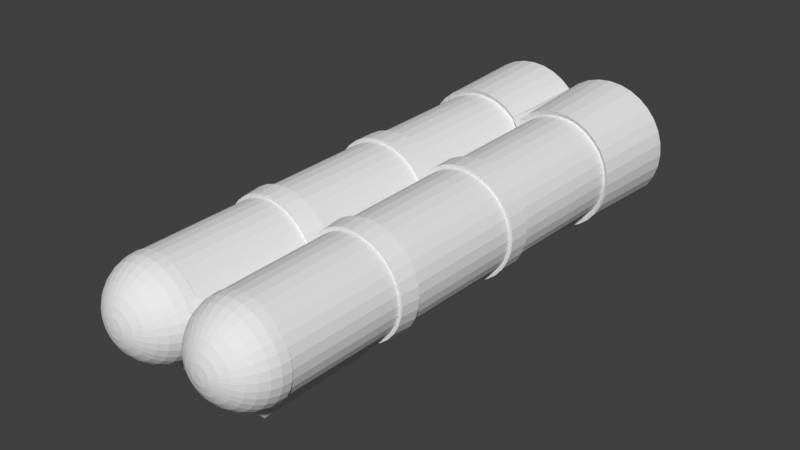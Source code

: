 # Source: Barrles_shotgun_Work_in_progress.blend  (saved by Blender 2.78.0; exported with 4.5.12 LTS)
import bpy
from mathutils import Matrix  # noqa: F401  (used for matrix-valued properties, if any)

bpy.ops.wm.read_factory_settings(use_empty=True)
scene = bpy.context.scene
scene.name = 'Scene'

# ---- collections
col_collection_1 = bpy.data.collections.new('Collection 1'); scene.collection.children.link(col_collection_1)

# ---- world
world_world = bpy.data.worlds.new('World'); scene.world = world_world
world_world.color = (0.05088, 0.05088, 0.05088)
world_world.use_sun_shadow = False
world_world.sun_shadow_jitter_overblur = 0.0
world_world.cycles.sampling_method = 'MANUAL'

# ---- meshes
me_cylinder = bpy.data.meshes.new('Cylinder')
me_cylinder.from_pydata([(0.9084, 1.133, -4.966), (0.9183, 0.895, 4.821), (1.13, 1.111, -4.966), (1.093, 0.8778, 4.821), (1.343, 1.046, -4.966), (1.26, 0.8269, 4.821), (1.539, 0.9412, -4.966), (1.415, 0.7443, 4.821), (1.711, 0.8, -4.966), (1.55, 0.6332, 4.821), (1.852, 0.628, -4.967), (1.662, 0.4977, 4.82), (1.957, 0.4317, -4.967), (1.744, 0.3432, 4.82), (2.022, 0.2187, -4.967), (1.795, 0.1755, 4.82), (2.044, -0.002749, -4.968), (1.812, 0.001115, 4.82), (2.022, -0.2242, -4.968), (1.795, -0.1733, 4.819), (1.957, -0.4372, -4.969), (1.744, -0.341, 4.819), (1.852, -0.6335, -4.969), (1.662, -0.4955, 4.819), (1.711, -0.8055, -4.969), (1.55, -0.6309, 4.818), (1.539, -0.9467, -4.97), (1.415, -0.7421, 4.818), (1.343, -1.052, -4.97), (1.26, -0.8247, 4.818), (1.13, -1.116, -4.97), (1.093, -0.8756, 4.818), (0.9084, -1.138, -4.97), (0.9183, -0.8928, 4.818), (0.687, -1.116, -4.97), (0.7439, -0.8756, 4.818), (0.474, -1.052, -4.97), (0.5762, -0.8247, 4.818), (0.2777, -0.9467, -4.97), (0.4217, -0.7421, 4.818), (0.1057, -0.8055, -4.969), (0.2863, -0.6309, 4.818), (0.0, -0.6335, -4.969), (0.1751, -0.4955, 4.819), (0.0, -0.4372, -4.969), (0.0, -0.341, 4.819), (0.0, 0.4317, -4.967), (0.0, 0.3432, 4.82), (0.0, 0.628, -4.967), (0.1751, 0.4977, 4.82), (0.1057, 0.8, -4.966), (0.2863, 0.6332, 4.821), (0.2777, 0.9412, -4.966), (0.4217, 0.7443, 4.821), (0.474, 1.046, -4.966), (0.5762, 0.8269, 4.821), (0.687, 1.111, -4.966), (0.7439, 0.8778, 4.821), (0.9196, 0.9305, -4.835), (0.9233, 0.7784, 4.838), (1.102, 0.9126, -4.835), (1.075, 0.7634, 4.838), (1.277, 0.8595, -4.836), (1.221, 0.7192, 4.838), (1.438, 0.7732, -4.836), (1.355, 0.6474, 4.838), (1.58, 0.6572, -4.836), (1.473, 0.5507, 4.838), (1.696, 0.5157, -4.836), (1.57, 0.433, 4.837), (1.782, 0.3544, -4.837), (1.641, 0.2986, 4.837), (1.835, 0.1793, -4.837), (1.686, 0.1528, 4.837), (1.853, -0.002749, -4.837), (1.7, 0.001181, 4.836), (1.835, -0.1848, -4.838), (1.686, -0.1504, 4.836), (1.782, -0.3599, -4.838), (1.641, -0.2962, 4.836), (1.696, -0.5212, -4.839), (1.57, -0.4306, 4.835), (1.58, -0.6627, -4.839), (1.473, -0.5484, 4.835), (1.438, -0.7787, -4.839), (1.355, -0.645, 4.835), (1.277, -0.865, -4.839), (1.221, -0.7168, 4.835), (1.102, -0.9181, -4.84), (1.075, -0.7611, 4.835), (0.9196, -0.936, -4.84), (0.9233, -0.776, 4.835), (0.7375, -0.9181, -4.84), (0.7717, -0.7611, 4.835), (0.5625, -0.865, -4.839), (0.6259, -0.7168, 4.835), (0.4011, -0.7787, -4.839), (0.4915, -0.645, 4.835), (0.2597, -0.6627, -4.839), (0.3738, -0.5484, 4.835), (0.132, -0.5212, -4.839), (0.2771, -0.4306, 4.835), (0.08138, -0.3599, -4.838), (0.2128, -0.2962, 4.836), (0.08138, 0.3544, -4.837), (0.2128, 0.2986, 4.837), (0.132, 0.5157, -4.836), (0.2771, 0.433, 4.837), (0.2597, 0.6572, -4.836), (0.3738, 0.5507, 4.838), (0.4011, 0.7732, -4.836), (0.4916, 0.6474, 4.838), (0.5625, 0.8595, -4.836), (0.6259, 0.7192, 4.838), (0.7375, 0.9126, -4.835), (0.7717, 0.7634, 4.838), (0.1708, -0.1568, 4.836), (0.1517, -8.552e-05, 4.836), (0.1727, 0.1719, 4.836), (0.0332, 0.2007, -4.837), (0.01499, -0.005815, -4.836), (0.0309, -0.1917, -4.836), (0.912, 1.049, -3.238), (1.117, 1.029, -3.238), (1.314, 0.9694, -3.238), (1.496, 0.8723, -3.238), (1.656, 0.7415, -3.239), (1.786, 0.5821, -3.239), (1.884, 0.4004, -3.239), (1.943, 0.2031, -3.24), (1.964, -0.002054, -3.24), (1.943, -0.2072, -3.24), (1.884, -0.4045, -3.241), (1.786, -0.5863, -3.241), (1.656, -0.7456, -3.241), (1.496, -0.8764, -3.242), (1.314, -0.9735, -3.242), (1.117, -1.033, -3.242), (0.912, -1.054, -3.242), (0.7069, -1.033, -3.242), (0.5096, -0.9735, -3.242), (0.3278, -0.8764, -3.242), (0.1685, -0.7456, -3.241), (0.03771, -0.5863, -3.241), (0.0, -0.4045, -3.241), (0.0, 0.4004, -3.239), (0.03771, 0.5821, -3.239), (0.1685, 0.7415, -3.239), (0.3278, 0.8723, -3.238), (0.5096, 0.9694, -3.238), (0.7069, 1.029, -3.238), (0.9142, 0.9991, -0.2224), (1.109, 0.9799, -0.2224), (1.297, 0.923, -0.2225), (1.47, 0.8306, -0.2227), (1.621, 0.7062, -0.2229), (1.746, 0.5547, -0.2232), (1.838, 0.3818, -0.2236), (1.895, 0.1942, -0.2239), (1.914, -0.0008682, -0.2243), (1.895, -0.196, -0.2247), (1.838, -0.3836, -0.225), (1.746, -0.5564, -0.2253), (1.621, -0.708, -0.2256), (1.47, -0.8323, -0.2259), (1.297, -0.9247, -0.226), (1.109, -0.9817, -0.2261), (0.9142, -1.001, -0.2262), (0.7191, -0.9817, -0.2261), (0.5316, -0.9247, -0.226), (0.3587, -0.8323, -0.2259), (0.2071, -0.708, -0.2256), (0.08277, -0.5564, -0.2253), (0.0, -0.3836, -0.225), (0.0, 0.3818, -0.2236), (0.08277, 0.5547, -0.2232), (0.2071, 0.7062, -0.2229), (0.3587, 0.8306, -0.2227), (0.5316, 0.923, -0.2225), (0.7191, 0.9799, -0.2224), (0.8968, 1.249, -5.047), (1.141, 1.225, -5.047), (1.127, 1.136, -3.156), (1.376, 1.154, -5.047), (1.345, 1.07, -3.157), (1.592, 1.038, -5.047), (1.545, 0.9624, -3.157), (1.782, 0.8827, -5.047), (1.721, 0.8181, -3.157), (1.938, 0.6929, -5.048), (1.865, 0.6424, -3.157), (2.054, 0.4764, -5.048), (1.972, 0.4419, -3.158), (2.125, 0.2415, -5.049), (2.038, 0.2243, -3.158), (2.149, -0.002749, -5.049), (2.061, -0.00199, -3.159), (2.125, -0.247, -5.049), (2.038, -0.2283, -3.159), (2.054, -0.4819, -5.05), (1.972, -0.4458, -3.159), (1.938, -0.6984, -5.05), (1.865, -0.6464, -3.16), (1.782, -0.8882, -5.051), (1.721, -0.8221, -3.16), (1.592, -1.044, -5.051), (1.545, -0.9663, -3.16), (1.376, -1.16, -5.051), (1.345, -1.074, -3.161), (1.141, -1.231, -5.051), (1.127, -1.14, -3.161), (0.8968, -1.255, -5.051), (0.9007, -1.162, -3.161), (0.6525, -1.231, -5.051), (0.6744, -1.14, -3.161), (0.4176, -1.16, -5.051), (0.4569, -1.074, -3.161), (0.2011, -1.044, -5.051), (0.2564, -0.9663, -3.16), (0.01133, -0.8882, -5.051), (0.0806, -0.8221, -3.16), (0.0, -0.6984, -5.05), (0.0, -0.6464, -3.16), (0.0, -0.4819, -5.05), (0.0, -0.4458, -3.159), (0.0, 0.4419, -3.158), (0.0, 0.4764, -5.048), (0.0, 0.6929, -5.048), (0.0, 0.6424, -3.157), (0.01134, 0.8827, -5.047), (0.0806, 0.8181, -3.157), (0.2011, 1.038, -5.047), (0.2564, 0.9624, -3.157), (0.4176, 1.154, -5.047), (0.4569, 1.07, -3.157), (0.6525, 1.225, -5.047), (0.6744, 1.136, -3.156), (0.9007, 1.158, -3.156), (1.11, 0.9864, -0.6186), (1.299, 0.9291, -0.6187), (1.473, 0.8361, -0.6189), (1.626, 0.7109, -0.6192), (1.751, 0.5583, -0.6194), (1.844, 0.3843, -0.6198), (1.901, 0.1954, -0.6201), (1.921, -0.001024, -0.6205), (1.901, -0.1974, -0.6209), (1.844, -0.3863, -0.6212), (1.751, -0.5604, -0.6216), (1.626, -0.7129, -0.6219), (1.473, -0.8381, -0.6221), (1.299, -0.9312, -0.6223), (1.11, -0.9885, -0.6224), (0.9139, -1.008, -0.6224), (0.7175, -0.9885, -0.6224), (0.5287, -0.9312, -0.6223), (0.3546, -0.8381, -0.6221), (0.2021, -0.7129, -0.6219), (0.07685, -0.5604, -0.6216), (0.0, -0.3863, -0.6212), (0.0, 0.3843, -0.6198), (0.07685, 0.5583, -0.6194), (0.2021, 0.7109, -0.6192), (0.3546, 0.8361, -0.6189), (0.5287, 0.9291, -0.6187), (0.7175, 0.9864, -0.6186), (0.9139, 1.006, -0.6186), (0.9105, 1.08, -0.633), (0.9109, 1.072, -0.2077), (0.0, -0.4116, -0.2105), (0.0, 0.4099, -0.209), (0.7015, 1.052, -0.2078), (0.5001, 0.9908, -0.2079), (0.3146, 0.8916, -0.2081), (0.1519, 0.7581, -0.2083), (0.01843, 0.5954, -0.2086), (0.01842, -0.5972, -0.2109), (0.1519, -0.7598, -0.2112), (0.3146, -0.8933, -0.2115), (0.5001, -0.9925, -0.2116), (0.7015, -1.054, -0.2118), (0.9109, -1.074, -0.2118), (1.12, -1.054, -0.2118), (1.322, -0.9925, -0.2116), (1.507, -0.8933, -0.2115), (1.67, -0.7598, -0.2112), (1.803, -0.5972, -0.2109), (1.902, -0.4116, -0.2105), (1.964, -0.2103, -0.2102), (1.984, -0.0008568, -0.2098), (1.964, 0.2085, -0.2094), (1.902, 0.4099, -0.209), (1.803, 0.5954, -0.2086), (1.67, 0.7581, -0.2083), (1.507, 0.8916, -0.2081), (1.322, 0.9908, -0.2079), (1.12, 1.052, -0.2078), (1.121, 1.059, -0.633), (1.324, 0.9973, -0.6331), (1.511, 0.8974, -0.6333), (1.675, 0.7631, -0.6336), (1.809, 0.5993, -0.6339), (1.909, 0.4125, -0.6342), (1.97, 0.2098, -0.6346), (1.991, -0.001024, -0.635), (1.97, -0.2118, -0.6354), (1.909, -0.4145, -0.6358), (1.809, -0.6014, -0.6362), (1.675, -0.7651, -0.6365), (1.511, -0.8995, -0.6367), (1.324, -0.9994, -0.6369), (1.121, -1.061, -0.637), (0.9105, -1.082, -0.6371), (0.6997, -1.061, -0.637), (0.497, -0.9994, -0.6369), (0.3102, -0.8995, -0.6367), (0.1465, -0.7651, -0.6365), (0.01207, -0.6014, -0.6362), (0.0, -0.4145, -0.6358), (0.0, 0.4125, -0.6342), (0.01207, 0.5993, -0.6339), (0.1465, 0.7631, -0.6336), (0.3102, 0.8975, -0.6333), (0.497, 0.9973, -0.6331), (0.6997, 1.059, -0.633), (0.9157, 0.9627, 2.225), (0.917, 0.9273, 2.57), (1.098, 0.9095, 2.57), (1.103, 0.9442, 2.225), (1.272, 0.8567, 2.57), (1.284, 0.8894, 2.225), (1.432, 0.7711, 2.57), (1.45, 0.8005, 2.225), (1.573, 0.6557, 2.57), (1.596, 0.6808, 2.225), (1.688, 0.5153, 2.57), (1.716, 0.5349, 2.225), (1.774, 0.355, 2.57), (1.805, 0.3685, 2.225), (1.826, 0.181, 2.57), (1.86, 0.1879, 2.225), (1.844, 0.0001619, 2.57), (1.878, 0.0001638, 2.225), (1.826, -0.1807, 2.57), (1.86, -0.1876, 2.225), (1.774, -0.3546, 2.57), (1.805, -0.3682, 2.225), (1.688, -0.5149, 2.57), (1.716, -0.5346, 2.225), (1.573, -0.6554, 2.57), (1.596, -0.6804, 2.225), (1.432, -0.7707, 2.57), (1.45, -0.8001, 2.225), (1.272, -0.8564, 2.57), (1.284, -0.8891, 2.225), (1.098, -0.9092, 2.57), (1.103, -0.9439, 2.225), (0.917, -0.927, 2.57), (0.9157, -0.9624, 2.225), (0.7362, -0.9092, 2.57), (0.7279, -0.9439, 2.225), (0.5622, -0.8564, 2.57), (0.5473, -0.8891, 2.225), (0.4019, -0.7707, 2.57), (0.3809, -0.8001, 2.225), (0.2615, -0.6554, 2.57), (0.2351, -0.6804, 2.225), (0.1461, -0.5149, 2.57), (0.1154, -0.5346, 2.225), (0.0, -0.3546, 2.57), (0.0, -0.3682, 2.225), (0.0, 0.355, 2.57), (0.0, 0.3685, 2.225), (0.1461, 0.5153, 2.57), (0.1154, 0.5349, 2.225), (0.2615, 0.6557, 2.57), (0.2351, 0.6808, 2.225), (0.4019, 0.7711, 2.57), (0.3809, 0.8005, 2.225), (0.5622, 0.8567, 2.57), (0.5473, 0.8894, 2.225), (0.7362, 0.9095, 2.57), (0.7279, 0.9442, 2.225), (1.272, -0.8564, 2.57), (1.284, -0.8891, 2.225), (1.098, -0.9092, 2.57), (1.103, -0.9439, 2.225), (0.914, 1.03, 2.213), (0.9155, 0.9922, 2.583), (1.109, 0.9731, 2.583), (1.115, 1.01, 2.213), (1.295, 0.9166, 2.583), (1.308, 0.9516, 2.213), (1.467, 0.825, 2.583), (1.486, 0.8564, 2.213), (1.617, 0.7016, 2.583), (1.642, 0.7284, 2.213), (1.74, 0.5513, 2.583), (1.77, 0.5723, 2.213), (1.832, 0.3798, 2.583), (1.865, 0.3943, 2.213), (1.888, 0.1937, 2.583), (1.924, 0.2011, 2.213), (1.907, 0.0001618, 2.583), (1.944, 0.0001639, 2.213), (1.888, -0.1934, 2.583), (1.924, -0.2007, 2.213), (1.832, -0.3795, 2.583), (1.865, -0.3939, 2.213), (1.74, -0.551, 2.583), (1.77, -0.572, 2.213), (1.617, -0.7013, 2.583), (1.642, -0.728, 2.213), (1.467, -0.8247, 2.583), (1.486, -0.8561, 2.213), (1.295, -0.9163, 2.583), (1.308, -0.9513, 2.213), (1.109, -0.9728, 2.583), (1.115, -1.01, 2.213), (0.9155, -0.9918, 2.583), (0.914, -1.03, 2.213), (0.722, -0.9728, 2.583), (0.7131, -1.01, 2.213), (0.5359, -0.9163, 2.583), (0.5199, -0.9513, 2.213), (0.3644, -0.8247, 2.583), (0.3419, -0.8561, 2.213), (0.214, -0.7013, 2.583), (0.1858, -0.728, 2.213), (0.09068, -0.551, 2.583), (0.05776, -0.572, 2.213), (0.0, -0.3795, 2.583), (0.0, -0.3939, 2.213), (0.0, 0.3798, 2.583), (0.0, 0.3943, 2.213), (0.09068, 0.5513, 2.583), (0.05776, 0.5723, 2.213), (0.2141, 0.7016, 2.583), (0.1858, 0.7284, 2.213), (0.3644, 0.825, 2.583), (0.3419, 0.8564, 2.213), (0.5359, 0.9166, 2.583), (0.5199, 0.9516, 2.213), (0.722, 0.9731, 2.583), (0.7131, 1.01, 2.213), (1.295, -0.9163, 2.583), (1.308, -0.9513, 2.213), (1.109, -0.9728, 2.583), (1.115, -1.01, 2.213), (0.0, -1.483, 2.261), (0.0, -1.469, 4.509), (0.8193, -1.483, 2.261), (0.8193, -1.469, 4.509), (0.0, -1.067, -0.2102), (0.9563, 0.1726, 5.726), (0.9896, 0.3398, 5.674), (1.02, 0.4938, 5.59), (1.047, 0.6289, 5.477), (1.069, 0.7397, 5.339), (1.086, 0.822, 5.182), (1.096, 0.8726, 5.011), (1.099, 0.8896, 4.834), (0.9896, 0.1625, 5.726), (1.055, 0.32, 5.674), (1.115, 0.4651, 5.59), (1.168, 0.5923, 5.477), (1.211, 0.6967, 5.339), (1.243, 0.7742, 5.182), (1.263, 0.8219, 5.011), (1.27, 0.8379, 4.834), (1.02, 0.1461, 5.726), (1.115, 0.2878, 5.674), (1.202, 0.4184, 5.59), (1.279, 0.5329, 5.477), (1.342, 0.6268, 5.339), (1.388, 0.6966, 5.182), (1.417, 0.7395, 5.011), (1.427, 0.7539, 4.834), (1.047, 0.124, 5.726), (1.168, 0.2446, 5.674), (1.279, 0.3557, 5.59), (1.376, 0.453, 5.477), (1.456, 0.5328, 5.339), (1.515, 0.5922, 5.182), (1.552, 0.6286, 5.011), (1.564, 0.6409, 4.834), (1.069, 0.09718, 5.726), (1.211, 0.1919, 5.674), (1.342, 0.2791, 5.59), (1.456, 0.3556, 5.477), (1.55, 0.4183, 5.339), (1.62, 0.4649, 5.182), (1.663, 0.4936, 5.012), (1.677, 0.5032, 4.834), (1.086, 0.06652, 5.726), (1.243, 0.1317, 5.674), (1.388, 0.1918, 5.59), (1.515, 0.2445, 5.477), (1.62, 0.2877, 5.339), (1.697, 0.3197, 5.182), (1.745, 0.3394, 5.012), (1.761, 0.346, 4.834), (1.096, 0.03326, 5.726), (1.263, 0.0665, 5.674), (1.417, 0.09711, 5.59), (1.552, 0.1239, 5.477), (1.663, 0.1459, 5.339), (1.745, 0.1622, 5.182), (1.796, 0.1722, 5.012), (1.813, 0.1755, 4.834), (1.099, -0.001334, 5.726), (1.27, -0.001359, 5.674), (1.427, -0.001401, 5.59), (1.564, -0.001457, 5.477), (1.677, -0.001525, 5.339), (1.761, -0.001603, 5.182), (1.813, -0.001688, 5.012), (1.831, -0.001776, 4.834), (1.096, -0.03593, 5.726), (1.263, -0.06921, 5.674), (1.417, -0.09991, 5.59), (1.552, -0.1268, 5.477), (1.663, -0.149, 5.34), (1.745, -0.1654, 5.182), (1.796, -0.1756, 5.012), (1.813, -0.1791, 4.835), (1.086, -0.06919, 5.726), (1.243, -0.1345, 5.674), (1.388, -0.1946, 5.59), (1.515, -0.2474, 5.477), (1.62, -0.2907, 5.34), (1.697, -0.3229, 5.182), (1.745, -0.3428, 5.012), (1.761, -0.3496, 4.835), (1.069, -0.09984, 5.726), (1.211, -0.1946, 5.674), (1.342, -0.2819, 5.59), (1.456, -0.3585, 5.477), (1.55, -0.4214, 5.34), (1.62, -0.4681, 5.183), (1.663, -0.4969, 5.012), (1.677, -0.5067, 4.835), (1.047, -0.1267, 5.726), (1.168, -0.2473, 5.674), (1.279, -0.3585, 5.59), (1.376, -0.4559, 5.477), (1.456, -0.5359, 5.34), (1.515, -0.5954, 5.183), (1.552, -0.632, 5.012), (1.564, -0.6445, 4.835), (1.02, -0.1488, 5.726), (1.115, -0.2906, 5.674), (1.202, -0.4212, 5.59), (1.279, -0.5358, 5.477), (1.342, -0.6299, 5.34), (1.388, -0.6998, 5.183), (1.417, -0.7429, 5.012), (1.427, -0.7575, 4.835), (0.9896, -0.1652, 5.726), (1.055, -0.3227, 5.674), (1.115, -0.4679, 5.59), (1.168, -0.5952, 5.477), (1.211, -0.6997, 5.34), (1.243, -0.7774, 5.183), (1.263, -0.8253, 5.012), (1.27, -0.8415, 4.835), (0.9563, -0.1752, 5.726), (0.9896, -0.3425, 5.674), (1.02, -0.4966, 5.59), (1.047, -0.6318, 5.477), (1.069, -0.7427, 5.34), (1.086, -0.8252, 5.183), (1.096, -0.876, 5.012), (1.099, -0.8932, 4.835), (0.9217, -0.1786, 5.726), (0.9217, -0.3492, 5.674), (0.9217, -0.5063, 5.59), (0.9217, -0.6441, 5.477), (0.9217, -0.7572, 5.34), (0.9217, -0.8413, 5.183), (0.9217, -0.8931, 5.012), (0.9217, -0.9107, 4.835), (0.8871, -0.1752, 5.726), (0.8538, -0.3425, 5.674), (0.8232, -0.4966, 5.59), (0.7963, -0.6318, 5.477), (0.7743, -0.7427, 5.34), (0.7579, -0.8252, 5.183), (0.7478, -0.876, 5.012), (0.7444, -0.8932, 4.835), (0.8538, -0.1652, 5.726), (0.7886, -0.3227, 5.674), (0.7285, -0.4679, 5.59), (0.6758, -0.5952, 5.477), (0.6325, -0.6997, 5.34), (0.6004, -0.7774, 5.183), (0.5806, -0.8253, 5.012), (0.5739, -0.8415, 4.835), (0.9217, -0.001325, 5.743), (0.8232, -0.1488, 5.726), (0.7285, -0.2906, 5.674), (0.6412, -0.4212, 5.59), (0.5647, -0.5358, 5.477), (0.5019, -0.6299, 5.34), (0.4552, -0.6998, 5.183), (0.4265, -0.7429, 5.012), (0.4168, -0.7575, 4.835), (0.7963, -0.1267, 5.726), (0.6758, -0.2473, 5.674), (0.5647, -0.3585, 5.59), (0.4673, -0.4559, 5.477), (0.3873, -0.5359, 5.34), (0.3279, -0.5954, 5.183), (0.2914, -0.632, 5.012), (0.279, -0.6445, 4.835), (0.7743, -0.09984, 5.726), (0.6325, -0.1946, 5.674), (0.5019, -0.2819, 5.59), (0.3873, -0.3585, 5.477), (0.2934, -0.4214, 5.34), (0.2235, -0.4681, 5.183), (0.1805, -0.4969, 5.012), (0.166, -0.5067, 4.835), (0.7579, -0.06919, 5.726), (0.6004, -0.1345, 5.674), (0.4552, -0.1946, 5.59), (0.3279, -0.2474, 5.477), (0.2235, -0.2907, 5.34), (0.1459, -0.3229, 5.182), (0.09814, -0.3428, 5.012), (0.08201, -0.3496, 4.835), (0.7478, -0.03593, 5.726), (0.5806, -0.06921, 5.674), (0.4265, -0.09991, 5.59), (0.2914, -0.1268, 5.477), (0.1805, -0.149, 5.34), (0.09814, -0.1654, 5.182), (0.04741, -0.1756, 5.012), (0.03029, -0.1791, 4.835), (0.7444, -0.001334, 5.726), (0.5739, -0.001359, 5.674), (0.4168, -0.001401, 5.59), (0.279, -0.001457, 5.477), (0.166, -0.001525, 5.339), (0.08201, -0.001603, 5.182), (0.03029, -0.001688, 5.012), (0.01282, -0.001776, 4.834), (0.7478, 0.03326, 5.726), (0.5806, 0.0665, 5.674), (0.4265, 0.09711, 5.59), (0.2914, 0.1239, 5.477), (0.1805, 0.1459, 5.339), (0.09814, 0.1622, 5.182), (0.04741, 0.1722, 5.012), (0.03029, 0.1755, 4.834), (0.7579, 0.06652, 5.726), (0.6004, 0.1317, 5.674), (0.4552, 0.1918, 5.59), (0.3279, 0.2445, 5.477), (0.2235, 0.2877, 5.339), (0.1459, 0.3197, 5.182), (0.09814, 0.3394, 5.012), (0.08201, 0.346, 4.834), (0.7743, 0.09718, 5.726), (0.6325, 0.1919, 5.674), (0.5019, 0.2791, 5.59), (0.3873, 0.3556, 5.477), (0.2934, 0.4183, 5.339), (0.2235, 0.4649, 5.182), (0.1805, 0.4936, 5.012), (0.166, 0.5032, 4.834), (0.7963, 0.124, 5.726), (0.6758, 0.2446, 5.674), (0.5647, 0.3557, 5.59), (0.4673, 0.453, 5.477), (0.3873, 0.5328, 5.339), (0.3279, 0.5922, 5.182), (0.2914, 0.6286, 5.011), (0.279, 0.6409, 4.834), (0.8232, 0.1461, 5.726), (0.7285, 0.2878, 5.674), (0.6412, 0.4184, 5.59), (0.5647, 0.5329, 5.477), (0.5019, 0.6268, 5.339), (0.4552, 0.6966, 5.182), (0.4265, 0.7395, 5.011), (0.4168, 0.7539, 4.834), (0.8538, 0.1625, 5.726), (0.7886, 0.32, 5.674), (0.7285, 0.4651, 5.59), (0.6758, 0.5923, 5.477), (0.6325, 0.6967, 5.339), (0.6004, 0.7742, 5.182), (0.5806, 0.8219, 5.011), (0.5739, 0.8379, 4.834), (0.8871, 0.1726, 5.726), (0.8538, 0.3398, 5.674), (0.8232, 0.4938, 5.59), (0.7963, 0.6289, 5.477), (0.7743, 0.7397, 5.339), (0.7579, 0.822, 5.182), (0.7478, 0.8726, 5.011), (0.7444, 0.8896, 4.834), (0.9217, 0.176, 5.726), (0.9217, 0.3465, 5.674), (0.9217, 0.5035, 5.59), (0.9217, 0.6412, 5.477), (0.9217, 0.7542, 5.339), (0.9217, 0.8381, 5.182), (0.9217, 0.8897, 5.011), (0.9217, 0.9071, 4.834)], [], [(326, 1, 3, 327), (327, 3, 5, 329), (329, 5, 7, 331), (331, 7, 9, 333), (333, 9, 11, 335), (335, 11, 13, 337), (337, 13, 15, 339), (339, 15, 17, 341), (341, 17, 19, 343), (343, 19, 21, 345), (345, 21, 23, 347), (347, 23, 25, 349), (349, 25, 27, 351), (351, 27, 29, 353), (353, 29, 31, 355), (355, 31, 33, 357), (357, 33, 35, 359), (359, 35, 37, 361), (361, 37, 39, 363), (363, 39, 41, 365), (365, 41, 43, 367), (367, 43, 45, 369), (371, 47, 49, 373), (373, 49, 51, 375), (375, 51, 53, 377), (377, 53, 55, 379), (379, 55, 57, 381), (381, 57, 1, 326), (0, 2, 4, 6, 8, 10, 12, 14, 16, 18, 20, 22, 24, 26, 28, 30, 32, 34, 36, 38, 40, 42, 44, 102, 100, 98, 96, 94, 92, 90, 88, 86, 84, 82, 80, 78, 76, 74, 72, 70, 68, 66, 64, 62, 60, 58, 114, 112, 110, 108, 106, 104, 46, 48, 50, 52, 54, 56), (102, 44, 46, 104, 119, 120, 121), (369, 45, 47, 371), (118, 119, 104, 105), (117, 120, 119, 118), (116, 121, 120, 117), (116, 103, 102, 121), (98, 100, 101, 99), (100, 102, 103, 101), (96, 98, 99, 97), (94, 96, 97, 95), (92, 94, 95, 93), (90, 92, 93, 91), (88, 90, 91, 89), (86, 88, 89, 87), (84, 86, 87, 85), (82, 84, 85, 83), (80, 82, 83, 81), (78, 80, 81, 79), (76, 78, 79, 77), (74, 76, 77, 75), (72, 74, 75, 73), (70, 72, 73, 71), (68, 70, 71, 69), (66, 68, 69, 67), (64, 66, 67, 65), (62, 64, 65, 63), (60, 62, 63, 61), (58, 60, 61, 59), (114, 58, 59, 115), (112, 114, 115, 113), (110, 112, 113, 111), (108, 110, 111, 109), (106, 108, 109, 107), (104, 106, 107, 105), (123, 124, 184, 182), (6, 4, 183, 185), (144, 145, 225, 224), (124, 125, 186, 184), (40, 38, 217, 219), (125, 126, 188, 186), (22, 20, 199, 201), (0, 56, 235, 180), (126, 127, 190, 188), (4, 2, 181, 183), (127, 128, 192, 190), (38, 36, 215, 217), (128, 129, 194, 192), (20, 18, 197, 199), (56, 54, 233, 235), (129, 130, 196, 194), (130, 131, 198, 196), (2, 0, 180, 181), (36, 34, 213, 215), (131, 132, 200, 198), (18, 16, 195, 197), (54, 52, 231, 233), (132, 133, 202, 200), (133, 134, 204, 202), (34, 32, 211, 213), (134, 135, 206, 204), (16, 14, 193, 195), (52, 50, 229, 231), (135, 136, 208, 206), (250, 249, 308, 309), (178, 179, 271, 272), (151, 152, 296, 268), (249, 248, 307, 308), (179, 151, 268, 271), (152, 153, 295, 296), (248, 247, 306, 307), (173, 174, 270, 269), (153, 154, 294, 295), (247, 246, 305, 306), (154, 155, 293, 294), (246, 245, 304, 305), (155, 156, 292, 293), (245, 244, 303, 304), (156, 157, 291, 292), (244, 243, 302, 303), (157, 158, 290, 291), (243, 242, 301, 302), (158, 159, 289, 290), (242, 241, 300, 301), (159, 160, 288, 289), (241, 240, 299, 300), (160, 161, 287, 288), (240, 239, 298, 299), (260, 259, 318, 319), (161, 162, 286, 287), (239, 238, 297, 298), (266, 265, 324, 267), (162, 163, 285, 286), (223, 224, 225, 226), (235, 236, 237, 180), (233, 234, 236, 235), (231, 232, 234, 233), (229, 230, 232, 231), (227, 228, 230, 229), (226, 225, 228, 227), (221, 222, 224, 223), (219, 220, 222, 221), (217, 218, 220, 219), (215, 216, 218, 217), (213, 214, 216, 215), (211, 212, 214, 213), (209, 210, 212, 211), (207, 208, 210, 209), (205, 206, 208, 207), (203, 204, 206, 205), (201, 202, 204, 203), (199, 200, 202, 201), (197, 198, 200, 199), (195, 196, 198, 197), (193, 194, 196, 195), (191, 192, 194, 193), (189, 190, 192, 191), (187, 188, 190, 189), (185, 186, 188, 187), (183, 184, 186, 185), (181, 182, 184, 183), (180, 237, 182, 181), (150, 122, 237, 236), (24, 22, 201, 203), (122, 123, 182, 237), (149, 150, 236, 234), (42, 40, 219, 221), (148, 149, 234, 232), (8, 6, 185, 187), (147, 148, 232, 230), (26, 24, 203, 205), (146, 147, 230, 228), (44, 42, 221, 223), (145, 146, 228, 225), (10, 8, 187, 189), (143, 144, 224, 222), (28, 26, 205, 207), (142, 143, 222, 220), (46, 44, 223, 226), (141, 142, 220, 218), (48, 46, 226, 227), (12, 10, 189, 191), (140, 141, 218, 216), (30, 28, 207, 209), (139, 140, 216, 214), (138, 139, 214, 212), (50, 48, 227, 229), (14, 12, 191, 193), (137, 138, 212, 210), (32, 30, 209, 211), (136, 137, 210, 208), (122, 266, 238, 123), (123, 238, 239, 124), (124, 239, 240, 125), (125, 240, 241, 126), (126, 241, 242, 127), (127, 242, 243, 128), (128, 243, 244, 129), (129, 244, 245, 130), (130, 245, 246, 131), (131, 246, 247, 132), (132, 247, 248, 133), (133, 248, 249, 134), (134, 249, 250, 135), (135, 250, 251, 136), (136, 251, 252, 137), (137, 252, 253, 138), (138, 253, 254, 139), (139, 254, 255, 140), (140, 255, 256, 141), (141, 256, 257, 142), (142, 257, 258, 143), (143, 258, 259, 144), (145, 260, 261, 146), (146, 261, 262, 147), (147, 262, 263, 148), (148, 263, 264, 149), (149, 264, 265, 150), (150, 265, 266, 122), (144, 259, 260, 145), (318, 269, 270, 319), (324, 271, 268, 267), (323, 272, 271, 324), (322, 273, 272, 323), (321, 274, 273, 322), (320, 275, 274, 321), (319, 270, 275, 320), (317, 276, 269, 318), (316, 277, 276, 317), (315, 278, 277, 316), (314, 279, 278, 315), (313, 280, 279, 314), (312, 281, 280, 313), (311, 282, 281, 312), (310, 283, 282, 311), (309, 284, 283, 310), (308, 285, 284, 309), (307, 286, 285, 308), (306, 287, 286, 307), (305, 288, 287, 306), (304, 289, 288, 305), (303, 290, 289, 304), (302, 291, 290, 303), (301, 292, 291, 302), (300, 293, 292, 301), (299, 294, 293, 300), (298, 295, 294, 299), (297, 296, 295, 298), (267, 268, 296, 297), (177, 178, 272, 273), (251, 250, 309, 310), (176, 177, 273, 274), (252, 251, 310, 311), (175, 176, 274, 275), (253, 252, 311, 312), (174, 175, 275, 270), (254, 253, 312, 313), (172, 173, 269, 276), (255, 254, 313, 314), (171, 172, 276, 277), (256, 255, 314, 315), (170, 171, 277, 278), (257, 256, 315, 316), (169, 170, 278, 279), (258, 257, 316, 317), (168, 169, 279, 280), (259, 258, 317, 318), (167, 168, 280, 281), (261, 260, 319, 320), (166, 167, 281, 282), (262, 261, 320, 321), (165, 166, 282, 283), (263, 262, 321, 322), (164, 165, 283, 284), (264, 263, 322, 323), (163, 164, 284, 285), (265, 264, 323, 324), (238, 266, 267, 297), (173, 370, 372, 174), (337, 339, 401, 399), (179, 382, 325, 151), (366, 364, 426, 428), (178, 380, 382, 179), (340, 338, 400, 402), (177, 378, 380, 178), (365, 367, 429, 427), (176, 376, 378, 177), (339, 341, 403, 401), (175, 374, 376, 176), (368, 366, 428, 430), (174, 372, 374, 175), (342, 340, 402, 404), (172, 368, 370, 173), (367, 369, 431, 429), (171, 366, 368, 172), (341, 343, 405, 403), (170, 364, 366, 171), (370, 368, 430, 432), (169, 362, 364, 170), (344, 342, 404, 406), (168, 360, 362, 169), (371, 373, 435, 433), (167, 358, 360, 168), (343, 345, 407, 405), (166, 356, 358, 167), (384, 354, 416, 446), (165, 354, 356, 166), (353, 355, 385, 383), (164, 352, 354, 165), (374, 372, 434, 436), (163, 350, 352, 164), (346, 344, 406, 408), (162, 348, 350, 163), (356, 386, 448, 418), (161, 346, 348, 162), (373, 375, 437, 435), (160, 344, 346, 161), (345, 347, 409, 407), (159, 342, 344, 160), (353, 383, 445, 415), (158, 340, 342, 159), (376, 374, 436, 438), (157, 338, 340, 158), (348, 346, 408, 410), (156, 336, 338, 157), (385, 355, 417, 447), (155, 334, 336, 156), (375, 377, 439, 437), (154, 332, 334, 155), (347, 349, 411, 409), (153, 330, 332, 154), (383, 385, 447, 445), (152, 328, 330, 153), (378, 376, 438, 440), (151, 325, 328, 152), (350, 348, 410, 412), (386, 384, 446, 448), (377, 379, 441, 439), (356, 354, 384, 386), (349, 351, 413, 411), (432, 431, 433, 434), (444, 443, 388, 387), (442, 441, 443, 444), (440, 439, 441, 442), (438, 437, 439, 440), (436, 435, 437, 438), (434, 433, 435, 436), (430, 429, 431, 432), (428, 427, 429, 430), (426, 425, 427, 428), (424, 423, 425, 426), (422, 421, 423, 424), (420, 419, 421, 422), (418, 417, 419, 420), (414, 413, 415, 416), (412, 411, 413, 414), (410, 409, 411, 412), (408, 407, 409, 410), (406, 405, 407, 408), (404, 403, 405, 406), (402, 401, 403, 404), (400, 399, 401, 402), (398, 397, 399, 400), (396, 395, 397, 398), (394, 393, 395, 396), (392, 391, 393, 394), (390, 389, 391, 392), (387, 388, 389, 390), (446, 445, 447, 448), (417, 418, 448, 447), (416, 415, 445, 446), (363, 365, 427, 425), (338, 336, 398, 400), (364, 362, 424, 426), (335, 337, 399, 397), (361, 363, 425, 423), (336, 334, 396, 398), (362, 360, 422, 424), (333, 335, 397, 395), (359, 361, 423, 421), (334, 332, 394, 396), (360, 358, 420, 422), (331, 333, 395, 393), (357, 359, 421, 419), (332, 330, 392, 394), (358, 356, 418, 420), (372, 370, 432, 434), (329, 331, 393, 391), (355, 357, 419, 417), (369, 371, 433, 431), (330, 328, 390, 392), (325, 382, 444, 387), (327, 329, 391, 389), (381, 326, 388, 443), (328, 325, 387, 390), (354, 352, 414, 416), (382, 380, 442, 444), (326, 327, 389, 388), (351, 353, 415, 413), (379, 381, 443, 441), (352, 350, 412, 414), (380, 378, 440, 442), (31, 89, 91, 33), (29, 87, 89, 31), (27, 85, 87, 29), (25, 83, 85, 27), (21, 79, 81, 23), (23, 81, 83, 25), (33, 91, 93, 35), (35, 93, 95, 37), (37, 95, 97, 39), (39, 97, 99, 41), (41, 99, 101, 43), (43, 101, 103, 45), (47, 105, 107, 49), (47, 45, 103, 116, 117, 118, 105), (49, 107, 109, 51), (51, 109, 111, 53), (53, 111, 113, 55), (55, 113, 115, 57), (57, 115, 59, 1), (1, 59, 61, 3), (3, 61, 63, 5), (5, 63, 65, 7), (7, 65, 67, 9), (9, 67, 69, 11), (11, 69, 71, 13), (13, 71, 73, 15), (15, 73, 75, 17), (17, 75, 77, 19), (19, 77, 79, 21), (449, 450, 452, 451), (452, 33, 357, 419, 420, 451), (358, 420, 451, 281, 167), (449, 451, 281, 453), (276, 269, 173, 453, 281, 280, 279, 278, 277), (35, 37, 39, 41, 43, 45, 450, 452, 33), (707, 706, 457, 458), (708, 707, 458, 459), (709, 708, 459, 460), (710, 709, 460, 461), (703, 598, 454), (704, 703, 454, 455), (705, 704, 455, 456), (706, 705, 456, 457), (456, 455, 463, 464), (457, 456, 464, 465), (458, 457, 465, 466), (459, 458, 466, 467), (460, 459, 467, 468), (461, 460, 468, 469), (454, 598, 462), (455, 454, 462, 463), (468, 467, 475, 476), (469, 468, 476, 477), (462, 598, 470), (463, 462, 470, 471), (464, 463, 471, 472), (465, 464, 472, 473), (466, 465, 473, 474), (467, 466, 474, 475), (473, 472, 480, 481), (474, 473, 481, 482), (475, 474, 482, 483), (476, 475, 483, 484), (477, 476, 484, 485), (470, 598, 478), (471, 470, 478, 479), (472, 471, 479, 480), (485, 484, 492, 493), (478, 598, 486), (479, 478, 486, 487), (480, 479, 487, 488), (481, 480, 488, 489), (482, 481, 489, 490), (483, 482, 490, 491), (484, 483, 491, 492), (490, 489, 497, 498), (491, 490, 498, 499), (492, 491, 499, 500), (493, 492, 500, 501), (486, 598, 494), (487, 486, 494, 495), (488, 487, 495, 496), (489, 488, 496, 497), (494, 598, 502), (495, 494, 502, 503), (496, 495, 503, 504), (497, 496, 504, 505), (498, 497, 505, 506), (499, 498, 506, 507), (500, 499, 507, 508), (501, 500, 508, 509), (506, 505, 513, 514), (507, 506, 514, 515), (508, 507, 515, 516), (509, 508, 516, 517), (502, 598, 510), (503, 502, 510, 511), (504, 503, 511, 512), (505, 504, 512, 513), (511, 510, 518, 519), (512, 511, 519, 520), (513, 512, 520, 521), (514, 513, 521, 522), (515, 514, 522, 523), (516, 515, 523, 524), (517, 516, 524, 525), (510, 598, 518), (523, 522, 530, 531), (524, 523, 531, 532), (525, 524, 532, 533), (518, 598, 526), (519, 518, 526, 527), (520, 519, 527, 528), (521, 520, 528, 529), (522, 521, 529, 530), (527, 526, 534, 535), (528, 527, 535, 536), (529, 528, 536, 537), (530, 529, 537, 538), (531, 530, 538, 539), (532, 531, 539, 540), (533, 532, 540, 541), (526, 598, 534), (539, 538, 546, 547), (540, 539, 547, 548), (541, 540, 548, 549), (534, 598, 542), (535, 534, 542, 543), (536, 535, 543, 544), (537, 536, 544, 545), (538, 537, 545, 546), (544, 543, 551, 552), (545, 544, 552, 553), (546, 545, 553, 554), (547, 546, 554, 555), (548, 547, 555, 556), (549, 548, 556, 557), (542, 598, 550), (543, 542, 550, 551), (556, 555, 563, 564), (557, 556, 564, 565), (550, 598, 558), (551, 550, 558, 559), (552, 551, 559, 560), (553, 552, 560, 561), (554, 553, 561, 562), (555, 554, 562, 563), (561, 560, 568, 569), (562, 561, 569, 570), (563, 562, 570, 571), (564, 563, 571, 572), (565, 564, 572, 573), (558, 598, 566), (559, 558, 566, 567), (560, 559, 567, 568), (573, 572, 580, 581), (566, 598, 574), (567, 566, 574, 575), (568, 567, 575, 576), (569, 568, 576, 577), (570, 569, 577, 578), (571, 570, 578, 579), (572, 571, 579, 580), (577, 576, 584, 585), (578, 577, 585, 586), (579, 578, 586, 587), (580, 579, 587, 588), (581, 580, 588, 589), (574, 598, 582), (575, 574, 582, 583), (576, 575, 583, 584), (589, 588, 596, 597), (582, 598, 590), (583, 582, 590, 591), (584, 583, 591, 592), (585, 584, 592, 593), (586, 585, 593, 594), (587, 586, 594, 595), (588, 587, 595, 596), (594, 593, 602, 603), (595, 594, 603, 604), (596, 595, 604, 605), (597, 596, 605, 606), (590, 598, 599), (591, 590, 599, 600), (592, 591, 600, 601), (593, 592, 601, 602), (599, 598, 607), (600, 599, 607, 608), (601, 600, 608, 609), (602, 601, 609, 610), (603, 602, 610, 611), (604, 603, 611, 612), (605, 604, 612, 613), (606, 605, 613, 614), (611, 610, 618, 619), (612, 611, 619, 620), (613, 612, 620, 621), (614, 613, 621, 622), (607, 598, 615), (608, 607, 615, 616), (609, 608, 616, 617), (610, 609, 617, 618), (616, 615, 623, 624), (617, 616, 624, 625), (618, 617, 625, 626), (619, 618, 626, 627), (620, 619, 627, 628), (621, 620, 628, 629), (622, 621, 629, 630), (615, 598, 623), (628, 627, 635, 636), (629, 628, 636, 637), (630, 629, 637, 638), (623, 598, 631), (624, 623, 631, 632), (625, 624, 632, 633), (626, 625, 633, 634), (627, 626, 634, 635), (633, 632, 640, 641), (634, 633, 641, 642), (635, 634, 642, 643), (636, 635, 643, 644), (637, 636, 644, 645), (638, 637, 645, 646), (631, 598, 639), (632, 631, 639, 640), (646, 645, 653, 654), (639, 598, 647), (640, 639, 647, 648), (641, 640, 648, 649), (642, 641, 649, 650), (643, 642, 650, 651), (644, 643, 651, 652), (645, 644, 652, 653), (651, 650, 658, 659), (652, 651, 659, 660), (653, 652, 660, 661), (654, 653, 661, 662), (647, 598, 655), (648, 647, 655, 656), (649, 648, 656, 657), (650, 649, 657, 658), (655, 598, 663), (656, 655, 663, 664), (657, 656, 664, 665), (658, 657, 665, 666), (659, 658, 666, 667), (660, 659, 667, 668), (661, 660, 668, 669), (662, 661, 669, 670), (667, 666, 674, 675), (668, 667, 675, 676), (669, 668, 676, 677), (670, 669, 677, 678), (663, 598, 671), (664, 663, 671, 672), (665, 664, 672, 673), (666, 665, 673, 674), (672, 671, 679, 680), (673, 672, 680, 681), (674, 673, 681, 682), (675, 674, 682, 683), (676, 675, 683, 684), (677, 676, 684, 685), (678, 677, 685, 686), (671, 598, 679), (684, 683, 691, 692), (685, 684, 692, 693), (686, 685, 693, 694), (679, 598, 687), (680, 679, 687, 688), (681, 680, 688, 689), (682, 681, 689, 690), (683, 682, 690, 691), (688, 687, 695, 696), (689, 688, 696, 697), (690, 689, 697, 698), (691, 690, 698, 699), (692, 691, 699, 700), (693, 692, 700, 701), (694, 693, 701, 702), (687, 598, 695), (700, 699, 707, 708), (701, 700, 708, 709), (702, 701, 709, 710), (695, 598, 703), (696, 695, 703, 704), (697, 696, 704, 705), (698, 697, 705, 706), (699, 698, 706, 707), (469, 477, 485, 493, 501, 509, 517, 525, 533, 541, 549, 557, 565, 573, 581, 589, 597, 606, 614, 622, 630, 638, 646, 654, 662, 670, 678, 686, 694, 702, 710, 461)])
me_cylinder.use_remesh_preserve_volume = False
me_cylinder.use_remesh_preserve_attributes = False
me_cylinder.use_mirror_vertex_groups = False
me_cylinder.update()

# ---- objects
ob_cylinder = bpy.data.objects.new('Cylinder', me_cylinder)

# ---- transforms, parenting, visibility, modifiers, constraints
ob_cylinder.location = (0.01845, 1.875, 1.246)
ob_cylinder.rotation_euler = (1.571, -0.0, 0.0)
ob_cylinder.lineart.crease_threshold = 0.0
_m = ob_cylinder.modifiers.new('Mirror', 'MIRROR')

# ---- collection membership
col_collection_1.objects.link(ob_cylinder)

# ---- scene / render settings (as saved in the file)
scene.frame_start = 1; scene.frame_end = 250; scene.frame_set(93)
scene.render.engine = 'BLENDER_EEVEE_NEXT'
scene.render.resolution_percentage = 50
scene.render.dither_intensity = 0.0
scene.cycles.use_denoising = False
scene.cycles.samples = 128
scene.cycles.sampling_pattern = 'TABULATED_SOBOL'
scene.cycles.light_sampling_threshold = 0.0
scene.cycles.use_adaptive_sampling = False
scene.cycles.use_light_tree = False
scene.cycles.blur_glossy = 0.0
scene.cycles.sample_clamp_indirect = 0.0
scene.view_settings.view_transform = 'Standard'
bpy.context.view_layer.update()

# ---- added for rendering (the .blend has no active camera and no usable light): camera, sun
cam_auto = bpy.data.cameras.new('AutoCamera')
cam_auto.lens = 50.0
cam_auto.sensor_width = 36.0
cam_auto.clip_end = 1000.0
ob_auto_camera = bpy.data.objects.new('AutoCamera', cam_auto)
scene.collection.objects.link(ob_auto_camera)
ob_auto_camera.location = (11.064, -11.7255, 9.96613)
ob_auto_camera.rotation_euler = (1.09748, -7.21219e-08, 0.694738)
scene.camera = ob_auto_camera
light_auto_sun = bpy.data.lights.new('AutoSun', 'SUN')
light_auto_sun.energy = 3.0
light_auto_sun.angle = 0.0523599
ob_auto_sun = bpy.data.objects.new('AutoSun', light_auto_sun)
scene.collection.objects.link(ob_auto_sun)
ob_auto_sun.rotation_euler = (0.872665, 0.174533, 0.523599)
bpy.context.view_layer.update()
